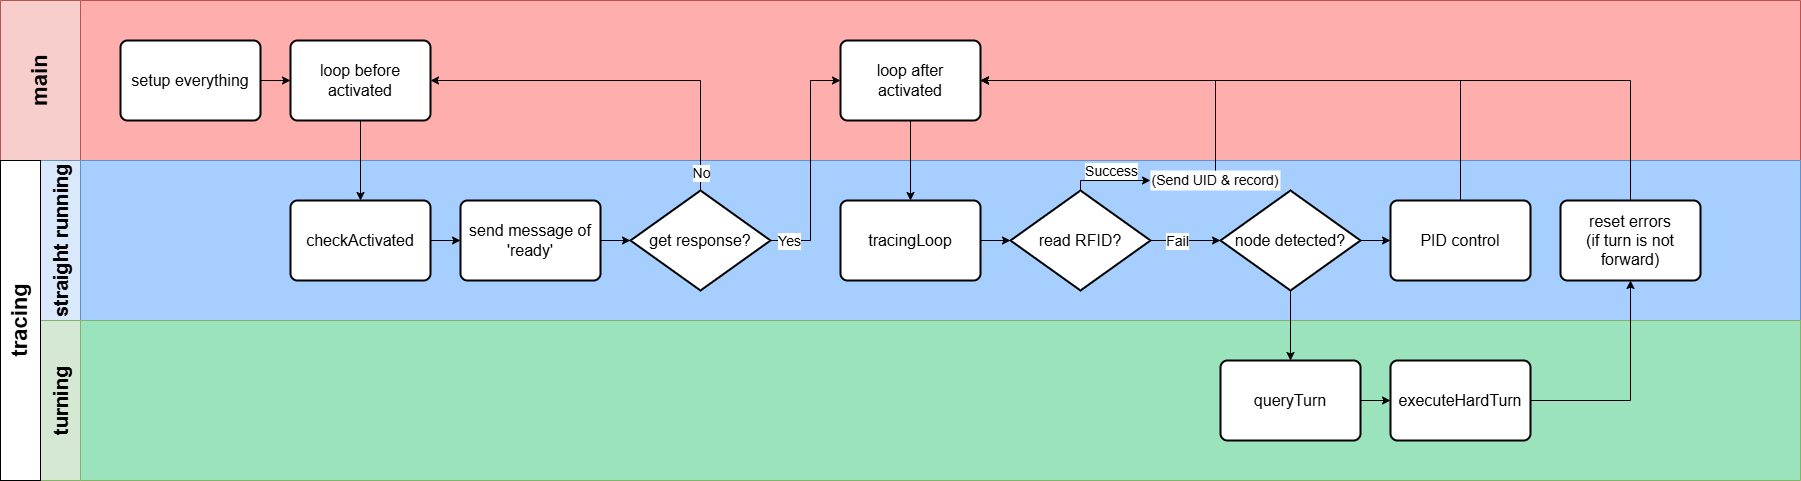

The diagram above was exported from draw.io. Its source (the exported page's mxGraphModel, read from the mxfile embedded in the PNG):
<mxGraphModel dx="2060" dy="-45" grid="1" gridSize="10" guides="1" tooltips="1" connect="1" arrows="1" fold="1" page="1" pageScale="1" pageWidth="827" pageHeight="1169" math="0" shadow="0">
  <root>
    <mxCell id="0" />
    <mxCell id="1" parent="0" />
    <mxCell id="_XKNNjgjOoaYK4hogBch-2" parent="1" style="swimlane;horizontal=0;whiteSpace=wrap;html=1;startSize=80;fillColor=#f8cecc;strokeColor=#b85450;swimlaneFillColor=#FFAEAE;" value="&lt;font style=&quot;font-size: 22px;&quot;&gt;main&lt;/font&gt;" vertex="1">
      <mxGeometry height="160" width="1800" x="200" y="1480" as="geometry" />
    </mxCell>
    <mxCell id="_XKNNjgjOoaYK4hogBch-9" edge="1" parent="_XKNNjgjOoaYK4hogBch-2" source="_XKNNjgjOoaYK4hogBch-6" style="edgeStyle=orthogonalEdgeStyle;rounded=0;orthogonalLoop=1;jettySize=auto;html=1;" target="_XKNNjgjOoaYK4hogBch-8" value="">
      <mxGeometry relative="1" as="geometry" />
    </mxCell>
    <mxCell id="_XKNNjgjOoaYK4hogBch-6" parent="_XKNNjgjOoaYK4hogBch-2" style="rounded=1;whiteSpace=wrap;html=1;absoluteArcSize=1;arcSize=14;strokeWidth=2;" value="&lt;font style=&quot;font-size: 16px;&quot;&gt;setup everything&lt;/font&gt;" vertex="1">
      <mxGeometry height="80" width="140" x="120" y="40" as="geometry" />
    </mxCell>
    <mxCell id="_XKNNjgjOoaYK4hogBch-8" parent="_XKNNjgjOoaYK4hogBch-2" style="rounded=1;whiteSpace=wrap;html=1;absoluteArcSize=1;arcSize=14;strokeWidth=2;" value="&lt;font style=&quot;font-size: 16px;&quot;&gt;loop before activated&lt;/font&gt;" vertex="1">
      <mxGeometry height="80" width="140" x="290" y="40" as="geometry" />
    </mxCell>
    <mxCell id="_XKNNjgjOoaYK4hogBch-23" parent="_XKNNjgjOoaYK4hogBch-2" style="rounded=1;whiteSpace=wrap;html=1;absoluteArcSize=1;arcSize=14;strokeWidth=2;" value="&lt;font style=&quot;font-size: 16px;&quot;&gt;loop after&lt;br&gt;activated&lt;/font&gt;" vertex="1">
      <mxGeometry height="80" width="140" x="840" y="40" as="geometry" />
    </mxCell>
    <mxCell id="_XKNNjgjOoaYK4hogBch-3" parent="1" style="swimlane;horizontal=0;whiteSpace=wrap;html=1;startSize=40;fillColor=#dae8fc;strokeColor=#6c8ebf;swimlaneFillColor=#A6CFFF;" value="&lt;font style=&quot;font-size: 20px;&quot;&gt;straight running&lt;/font&gt;" vertex="1">
      <mxGeometry height="160" width="1760" x="240" y="1640" as="geometry" />
    </mxCell>
    <mxCell id="_XKNNjgjOoaYK4hogBch-16" edge="1" parent="_XKNNjgjOoaYK4hogBch-3" source="_XKNNjgjOoaYK4hogBch-13" style="edgeStyle=orthogonalEdgeStyle;rounded=0;orthogonalLoop=1;jettySize=auto;html=1;" target="_XKNNjgjOoaYK4hogBch-15" value="">
      <mxGeometry relative="1" as="geometry" />
    </mxCell>
    <mxCell id="_XKNNjgjOoaYK4hogBch-13" parent="_XKNNjgjOoaYK4hogBch-3" style="rounded=1;whiteSpace=wrap;html=1;absoluteArcSize=1;arcSize=14;strokeWidth=2;" value="&lt;font style=&quot;font-size: 16px;&quot;&gt;checkActivated&lt;/font&gt;" vertex="1">
      <mxGeometry height="80" width="140" x="250" y="40" as="geometry" />
    </mxCell>
    <mxCell id="_XKNNjgjOoaYK4hogBch-18" edge="1" parent="_XKNNjgjOoaYK4hogBch-3" source="_XKNNjgjOoaYK4hogBch-15" style="edgeStyle=orthogonalEdgeStyle;rounded=0;orthogonalLoop=1;jettySize=auto;html=1;" target="_XKNNjgjOoaYK4hogBch-17" value="">
      <mxGeometry relative="1" as="geometry" />
    </mxCell>
    <mxCell id="_XKNNjgjOoaYK4hogBch-15" parent="_XKNNjgjOoaYK4hogBch-3" style="rounded=1;whiteSpace=wrap;html=1;absoluteArcSize=1;arcSize=14;strokeWidth=2;" value="&lt;font style=&quot;font-size: 16px;&quot;&gt;send message of 'ready'&lt;/font&gt;" vertex="1">
      <mxGeometry height="80" width="140" x="420" y="40" as="geometry" />
    </mxCell>
    <mxCell id="_XKNNjgjOoaYK4hogBch-17" parent="_XKNNjgjOoaYK4hogBch-3" style="strokeWidth=2;html=1;shape=mxgraph.flowchart.decision;whiteSpace=wrap;" value="&lt;font style=&quot;font-size: 16px;&quot;&gt;get response?&lt;/font&gt;" vertex="1">
      <mxGeometry height="100" width="140" x="590" y="30" as="geometry" />
    </mxCell>
    <mxCell id="_XKNNjgjOoaYK4hogBch-34" edge="1" parent="_XKNNjgjOoaYK4hogBch-3" source="_XKNNjgjOoaYK4hogBch-31" style="edgeStyle=orthogonalEdgeStyle;rounded=0;orthogonalLoop=1;jettySize=auto;html=1;" target="_XKNNjgjOoaYK4hogBch-35" value="">
      <mxGeometry relative="1" as="geometry">
        <mxPoint x="1020" y="80" as="targetPoint" />
      </mxGeometry>
    </mxCell>
    <mxCell id="_XKNNjgjOoaYK4hogBch-31" parent="_XKNNjgjOoaYK4hogBch-3" style="rounded=1;whiteSpace=wrap;html=1;absoluteArcSize=1;arcSize=14;strokeWidth=2;" value="&lt;span style=&quot;font-size: 16px;&quot;&gt;tracingLoop&lt;/span&gt;" vertex="1">
      <mxGeometry height="80" width="140" x="800" y="40" as="geometry" />
    </mxCell>
    <mxCell id="_XKNNjgjOoaYK4hogBch-50" edge="1" parent="_XKNNjgjOoaYK4hogBch-3" source="_XKNNjgjOoaYK4hogBch-35" style="edgeStyle=orthogonalEdgeStyle;rounded=0;orthogonalLoop=1;jettySize=auto;html=1;" target="_XKNNjgjOoaYK4hogBch-51" value="">
      <mxGeometry relative="1" as="geometry">
        <mxPoint x="1200" y="80" as="targetPoint" />
      </mxGeometry>
    </mxCell>
    <mxCell id="_XKNNjgjOoaYK4hogBch-52" connectable="0" parent="_XKNNjgjOoaYK4hogBch-50" style="edgeLabel;html=1;align=center;verticalAlign=middle;resizable=0;points=[];fontSize=14;" value="Fail" vertex="1">
      <mxGeometry relative="1" x="0.1438" y="-1" as="geometry">
        <mxPoint x="-14" y="-1" as="offset" />
      </mxGeometry>
    </mxCell>
    <mxCell id="_XKNNjgjOoaYK4hogBch-35" parent="_XKNNjgjOoaYK4hogBch-3" style="strokeWidth=2;html=1;shape=mxgraph.flowchart.decision;whiteSpace=wrap;" value="&lt;span style=&quot;font-size: 16px;&quot;&gt;read RFID?&lt;/span&gt;" vertex="1">
      <mxGeometry height="100" width="140" x="970" y="30" as="geometry" />
    </mxCell>
    <mxCell id="_XKNNjgjOoaYK4hogBch-40" parent="_XKNNjgjOoaYK4hogBch-3" style="text;html=1;whiteSpace=wrap;strokeColor=none;fillColor=default;align=center;verticalAlign=middle;rounded=0;fontSize=14;" value="(Send UID &amp;amp; record)" vertex="1">
      <mxGeometry height="20" width="130" x="1110" y="10" as="geometry" />
    </mxCell>
    <mxCell id="_XKNNjgjOoaYK4hogBch-41" edge="1" parent="_XKNNjgjOoaYK4hogBch-3" source="_XKNNjgjOoaYK4hogBch-35" style="edgeStyle=orthogonalEdgeStyle;rounded=0;orthogonalLoop=1;jettySize=auto;html=1;" target="_XKNNjgjOoaYK4hogBch-40" value="">
      <mxGeometry relative="1" as="geometry">
        <Array as="points">
          <mxPoint x="1040" y="20" />
        </Array>
        <mxPoint x="1050" y="30" as="sourcePoint" />
        <mxPoint x="980" y="-80" as="targetPoint" />
      </mxGeometry>
    </mxCell>
    <mxCell id="_XKNNjgjOoaYK4hogBch-42" connectable="0" parent="_XKNNjgjOoaYK4hogBch-41" style="edgeLabel;html=1;align=center;verticalAlign=middle;resizable=0;points=[];fontSize=14;" value="Success" vertex="1">
      <mxGeometry relative="1" x="-0.8735" y="-2" as="geometry">
        <mxPoint x="28" y="-14" as="offset" />
      </mxGeometry>
    </mxCell>
    <mxCell id="_XKNNjgjOoaYK4hogBch-62" edge="1" parent="_XKNNjgjOoaYK4hogBch-3" source="_XKNNjgjOoaYK4hogBch-51" style="edgeStyle=orthogonalEdgeStyle;rounded=0;orthogonalLoop=1;jettySize=auto;html=1;" target="_XKNNjgjOoaYK4hogBch-61" value="">
      <mxGeometry relative="1" as="geometry" />
    </mxCell>
    <mxCell id="_XKNNjgjOoaYK4hogBch-51" parent="_XKNNjgjOoaYK4hogBch-3" style="strokeWidth=2;html=1;shape=mxgraph.flowchart.decision;whiteSpace=wrap;" value="&lt;span style=&quot;font-size: 16px;&quot;&gt;node detected?&lt;/span&gt;" vertex="1">
      <mxGeometry height="100" width="140" x="1180" y="30" as="geometry" />
    </mxCell>
    <mxCell id="_XKNNjgjOoaYK4hogBch-61" parent="_XKNNjgjOoaYK4hogBch-3" style="rounded=1;whiteSpace=wrap;html=1;absoluteArcSize=1;arcSize=14;strokeWidth=2;" value="&lt;span style=&quot;font-size: 16px;&quot;&gt;PID control&lt;/span&gt;" vertex="1">
      <mxGeometry height="80" width="140" x="1350" y="40" as="geometry" />
    </mxCell>
    <mxCell id="_XKNNjgjOoaYK4hogBch-58" parent="_XKNNjgjOoaYK4hogBch-3" style="rounded=1;whiteSpace=wrap;html=1;absoluteArcSize=1;arcSize=14;strokeWidth=2;" value="&lt;span style=&quot;font-size: 16px;&quot;&gt;reset errors&lt;br&gt;(if turn is not forward)&lt;/span&gt;" vertex="1">
      <mxGeometry height="80" width="140" x="1520" y="40" as="geometry" />
    </mxCell>
    <mxCell id="_XKNNjgjOoaYK4hogBch-4" parent="1" style="swimlane;horizontal=0;whiteSpace=wrap;html=1;startSize=40;fillColor=#d5e8d4;strokeColor=#82b366;swimlaneFillColor=#9AE3BC;" value="&lt;font style=&quot;font-size: 20px;&quot;&gt;turning&lt;/font&gt;" vertex="1">
      <mxGeometry height="160" width="1760" x="240" y="1800" as="geometry" />
    </mxCell>
    <mxCell id="_XKNNjgjOoaYK4hogBch-57" edge="1" parent="_XKNNjgjOoaYK4hogBch-4" source="_XKNNjgjOoaYK4hogBch-54" style="edgeStyle=orthogonalEdgeStyle;rounded=0;orthogonalLoop=1;jettySize=auto;html=1;" target="_XKNNjgjOoaYK4hogBch-56" value="">
      <mxGeometry relative="1" as="geometry" />
    </mxCell>
    <mxCell id="_XKNNjgjOoaYK4hogBch-54" parent="_XKNNjgjOoaYK4hogBch-4" style="rounded=1;whiteSpace=wrap;html=1;absoluteArcSize=1;arcSize=14;strokeWidth=2;" value="&lt;span style=&quot;font-size: 16px;&quot;&gt;queryTurn&lt;/span&gt;" vertex="1">
      <mxGeometry height="80" width="140" x="1180" y="40" as="geometry" />
    </mxCell>
    <mxCell id="_XKNNjgjOoaYK4hogBch-56" parent="_XKNNjgjOoaYK4hogBch-4" style="rounded=1;whiteSpace=wrap;html=1;absoluteArcSize=1;arcSize=14;strokeWidth=2;" value="&lt;span style=&quot;font-size: 16px;&quot;&gt;executeHardTurn&lt;/span&gt;" vertex="1">
      <mxGeometry height="80" width="140" x="1350" y="40" as="geometry" />
    </mxCell>
    <mxCell id="_XKNNjgjOoaYK4hogBch-5" parent="1" style="horizontal=0;rounded=0;whiteSpace=wrap;html=1;" value="&lt;font style=&quot;font-size: 22px;&quot;&gt;&lt;b&gt;tracing&lt;/b&gt;&lt;/font&gt;" vertex="1">
      <mxGeometry height="320" width="40" x="200" y="1640" as="geometry" />
    </mxCell>
    <mxCell id="_XKNNjgjOoaYK4hogBch-14" edge="1" parent="1" source="_XKNNjgjOoaYK4hogBch-8" style="edgeStyle=orthogonalEdgeStyle;rounded=0;orthogonalLoop=1;jettySize=auto;html=1;" target="_XKNNjgjOoaYK4hogBch-13" value="">
      <mxGeometry relative="1" as="geometry" />
    </mxCell>
    <mxCell id="_XKNNjgjOoaYK4hogBch-25" edge="1" parent="1" source="_XKNNjgjOoaYK4hogBch-17" style="edgeStyle=orthogonalEdgeStyle;rounded=0;orthogonalLoop=1;jettySize=auto;html=1;" target="_XKNNjgjOoaYK4hogBch-8">
      <mxGeometry relative="1" as="geometry">
        <Array as="points">
          <mxPoint x="900" y="1560" />
        </Array>
      </mxGeometry>
    </mxCell>
    <mxCell id="_XKNNjgjOoaYK4hogBch-26" connectable="0" parent="_XKNNjgjOoaYK4hogBch-25" style="edgeLabel;html=1;align=center;verticalAlign=middle;resizable=0;points=[];fontSize=14;" value="No" vertex="1">
      <mxGeometry relative="1" x="-0.7204" y="-1" as="geometry">
        <mxPoint x="-1" y="36" as="offset" />
      </mxGeometry>
    </mxCell>
    <mxCell id="_XKNNjgjOoaYK4hogBch-28" edge="1" parent="1" source="_XKNNjgjOoaYK4hogBch-17" style="edgeStyle=orthogonalEdgeStyle;rounded=0;orthogonalLoop=1;jettySize=auto;html=1;" target="_XKNNjgjOoaYK4hogBch-23">
      <mxGeometry relative="1" as="geometry">
        <Array as="points">
          <mxPoint x="1010" y="1720" />
          <mxPoint x="1010" y="1560" />
        </Array>
      </mxGeometry>
    </mxCell>
    <mxCell id="_XKNNjgjOoaYK4hogBch-29" connectable="0" parent="_XKNNjgjOoaYK4hogBch-28" style="edgeLabel;html=1;align=center;verticalAlign=middle;resizable=0;points=[];fontSize=14;" value="Yes" vertex="1">
      <mxGeometry relative="1" x="-0.8644" y="1" as="geometry">
        <mxPoint x="2" y="1" as="offset" />
      </mxGeometry>
    </mxCell>
    <mxCell id="_XKNNjgjOoaYK4hogBch-32" edge="1" parent="1" source="_XKNNjgjOoaYK4hogBch-23" style="edgeStyle=orthogonalEdgeStyle;rounded=0;orthogonalLoop=1;jettySize=auto;html=1;" target="_XKNNjgjOoaYK4hogBch-31" value="">
      <mxGeometry relative="1" as="geometry" />
    </mxCell>
    <mxCell id="_XKNNjgjOoaYK4hogBch-36" edge="1" parent="1" source="_XKNNjgjOoaYK4hogBch-40" style="edgeStyle=orthogonalEdgeStyle;rounded=0;orthogonalLoop=1;jettySize=auto;html=1;" target="_XKNNjgjOoaYK4hogBch-23">
      <mxGeometry relative="1" as="geometry">
        <Array as="points">
          <mxPoint x="1415" y="1560" />
        </Array>
      </mxGeometry>
    </mxCell>
    <mxCell id="_XKNNjgjOoaYK4hogBch-55" edge="1" parent="1" source="_XKNNjgjOoaYK4hogBch-51" style="edgeStyle=orthogonalEdgeStyle;rounded=0;orthogonalLoop=1;jettySize=auto;html=1;" target="_XKNNjgjOoaYK4hogBch-54" value="">
      <mxGeometry relative="1" as="geometry" />
    </mxCell>
    <mxCell id="_XKNNjgjOoaYK4hogBch-60" edge="1" parent="1" source="_XKNNjgjOoaYK4hogBch-58" style="edgeStyle=orthogonalEdgeStyle;rounded=0;orthogonalLoop=1;jettySize=auto;html=1;" target="_XKNNjgjOoaYK4hogBch-23">
      <mxGeometry relative="1" as="geometry">
        <Array as="points">
          <mxPoint x="1830" y="1560" />
        </Array>
      </mxGeometry>
    </mxCell>
    <mxCell id="_XKNNjgjOoaYK4hogBch-63" edge="1" parent="1" source="_XKNNjgjOoaYK4hogBch-61" style="edgeStyle=orthogonalEdgeStyle;rounded=0;orthogonalLoop=1;jettySize=auto;html=1;" target="_XKNNjgjOoaYK4hogBch-23">
      <mxGeometry relative="1" as="geometry">
        <Array as="points">
          <mxPoint x="1660" y="1560" />
        </Array>
      </mxGeometry>
    </mxCell>
    <mxCell id="_XKNNjgjOoaYK4hogBch-59" edge="1" parent="1" source="_XKNNjgjOoaYK4hogBch-56" style="edgeStyle=orthogonalEdgeStyle;rounded=0;orthogonalLoop=1;jettySize=auto;html=1;" target="_XKNNjgjOoaYK4hogBch-58" value="">
      <mxGeometry relative="1" as="geometry" />
    </mxCell>
  </root>
</mxGraphModel>